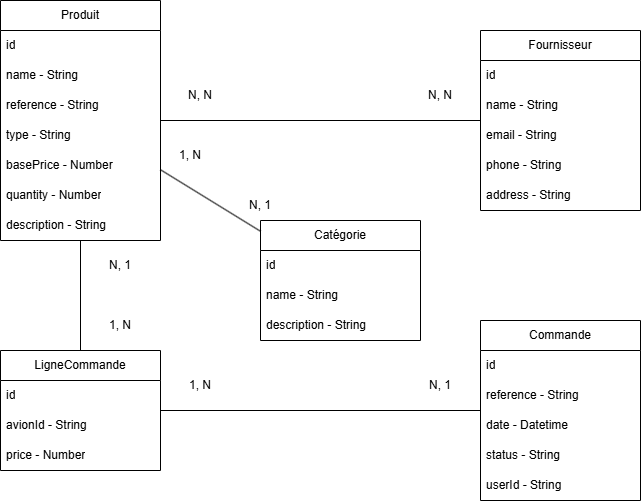

The diagram above was exported from draw.io. Its source (the exported page's mxGraphModel, read from the mxfile embedded in the PNG):
<mxGraphModel dx="658" dy="776" grid="1" gridSize="10" guides="1" tooltips="1" connect="1" arrows="1" fold="1" page="1" pageScale="1" pageWidth="827" pageHeight="1169" math="0" shadow="0">
  <root>
    <mxCell id="0" />
    <mxCell id="1" parent="0" />
    <mxCell id="_9um4mOEHoCc2b0zeeRv-1" value="Produit" style="swimlane;fontStyle=0;childLayout=stackLayout;horizontal=1;startSize=30;horizontalStack=0;resizeParent=1;resizeParentMax=0;resizeLast=0;collapsible=1;marginBottom=0;whiteSpace=wrap;html=1;" vertex="1" parent="1">
      <mxGeometry x="40" y="160" width="160" height="240" as="geometry" />
    </mxCell>
    <mxCell id="_9um4mOEHoCc2b0zeeRv-2" value="id" style="text;strokeColor=none;fillColor=none;align=left;verticalAlign=middle;spacingLeft=4;spacingRight=4;overflow=hidden;points=[[0,0.5],[1,0.5]];portConstraint=eastwest;rotatable=0;whiteSpace=wrap;html=1;" vertex="1" parent="_9um4mOEHoCc2b0zeeRv-1">
      <mxGeometry y="30" width="160" height="30" as="geometry" />
    </mxCell>
    <mxCell id="_9um4mOEHoCc2b0zeeRv-3" value="name - String" style="text;strokeColor=none;fillColor=none;align=left;verticalAlign=middle;spacingLeft=4;spacingRight=4;overflow=hidden;points=[[0,0.5],[1,0.5]];portConstraint=eastwest;rotatable=0;whiteSpace=wrap;html=1;" vertex="1" parent="_9um4mOEHoCc2b0zeeRv-1">
      <mxGeometry y="60" width="160" height="30" as="geometry" />
    </mxCell>
    <mxCell id="_9um4mOEHoCc2b0zeeRv-4" value="reference - String" style="text;strokeColor=none;fillColor=none;align=left;verticalAlign=middle;spacingLeft=4;spacingRight=4;overflow=hidden;points=[[0,0.5],[1,0.5]];portConstraint=eastwest;rotatable=0;whiteSpace=wrap;html=1;" vertex="1" parent="_9um4mOEHoCc2b0zeeRv-1">
      <mxGeometry y="90" width="160" height="30" as="geometry" />
    </mxCell>
    <mxCell id="_9um4mOEHoCc2b0zeeRv-5" value="type - String" style="text;strokeColor=none;fillColor=none;align=left;verticalAlign=middle;spacingLeft=4;spacingRight=4;overflow=hidden;points=[[0,0.5],[1,0.5]];portConstraint=eastwest;rotatable=0;whiteSpace=wrap;html=1;" vertex="1" parent="_9um4mOEHoCc2b0zeeRv-1">
      <mxGeometry y="120" width="160" height="30" as="geometry" />
    </mxCell>
    <mxCell id="_9um4mOEHoCc2b0zeeRv-6" value="basePrice - Number" style="text;strokeColor=none;fillColor=none;align=left;verticalAlign=middle;spacingLeft=4;spacingRight=4;overflow=hidden;points=[[0,0.5],[1,0.5]];portConstraint=eastwest;rotatable=0;whiteSpace=wrap;html=1;" vertex="1" parent="_9um4mOEHoCc2b0zeeRv-1">
      <mxGeometry y="150" width="160" height="30" as="geometry" />
    </mxCell>
    <mxCell id="_9um4mOEHoCc2b0zeeRv-7" value="quantity - Number" style="text;strokeColor=none;fillColor=none;align=left;verticalAlign=middle;spacingLeft=4;spacingRight=4;overflow=hidden;points=[[0,0.5],[1,0.5]];portConstraint=eastwest;rotatable=0;whiteSpace=wrap;html=1;" vertex="1" parent="_9um4mOEHoCc2b0zeeRv-1">
      <mxGeometry y="180" width="160" height="30" as="geometry" />
    </mxCell>
    <mxCell id="_9um4mOEHoCc2b0zeeRv-8" value="description - String" style="text;strokeColor=none;fillColor=none;align=left;verticalAlign=middle;spacingLeft=4;spacingRight=4;overflow=hidden;points=[[0,0.5],[1,0.5]];portConstraint=eastwest;rotatable=0;whiteSpace=wrap;html=1;" vertex="1" parent="_9um4mOEHoCc2b0zeeRv-1">
      <mxGeometry y="210" width="160" height="30" as="geometry" />
    </mxCell>
    <mxCell id="_9um4mOEHoCc2b0zeeRv-9" value="Catégorie" style="swimlane;fontStyle=0;childLayout=stackLayout;horizontal=1;startSize=30;horizontalStack=0;resizeParent=1;resizeParentMax=0;resizeLast=0;collapsible=1;marginBottom=0;whiteSpace=wrap;html=1;" vertex="1" parent="1">
      <mxGeometry x="300" y="380" width="160" height="120" as="geometry" />
    </mxCell>
    <mxCell id="_9um4mOEHoCc2b0zeeRv-10" value="id" style="text;strokeColor=none;fillColor=none;align=left;verticalAlign=middle;spacingLeft=4;spacingRight=4;overflow=hidden;points=[[0,0.5],[1,0.5]];portConstraint=eastwest;rotatable=0;whiteSpace=wrap;html=1;" vertex="1" parent="_9um4mOEHoCc2b0zeeRv-9">
      <mxGeometry y="30" width="160" height="30" as="geometry" />
    </mxCell>
    <mxCell id="_9um4mOEHoCc2b0zeeRv-11" value="name - String" style="text;strokeColor=none;fillColor=none;align=left;verticalAlign=middle;spacingLeft=4;spacingRight=4;overflow=hidden;points=[[0,0.5],[1,0.5]];portConstraint=eastwest;rotatable=0;whiteSpace=wrap;html=1;" vertex="1" parent="_9um4mOEHoCc2b0zeeRv-9">
      <mxGeometry y="60" width="160" height="30" as="geometry" />
    </mxCell>
    <mxCell id="_9um4mOEHoCc2b0zeeRv-16" value="description - String" style="text;strokeColor=none;fillColor=none;align=left;verticalAlign=middle;spacingLeft=4;spacingRight=4;overflow=hidden;points=[[0,0.5],[1,0.5]];portConstraint=eastwest;rotatable=0;whiteSpace=wrap;html=1;" vertex="1" parent="_9um4mOEHoCc2b0zeeRv-9">
      <mxGeometry y="90" width="160" height="30" as="geometry" />
    </mxCell>
    <mxCell id="_9um4mOEHoCc2b0zeeRv-17" value="Fournisseur" style="swimlane;fontStyle=0;childLayout=stackLayout;horizontal=1;startSize=30;horizontalStack=0;resizeParent=1;resizeParentMax=0;resizeLast=0;collapsible=1;marginBottom=0;whiteSpace=wrap;html=1;" vertex="1" parent="1">
      <mxGeometry x="520" y="190" width="160" height="180" as="geometry" />
    </mxCell>
    <mxCell id="_9um4mOEHoCc2b0zeeRv-18" value="id" style="text;strokeColor=none;fillColor=none;align=left;verticalAlign=middle;spacingLeft=4;spacingRight=4;overflow=hidden;points=[[0,0.5],[1,0.5]];portConstraint=eastwest;rotatable=0;whiteSpace=wrap;html=1;" vertex="1" parent="_9um4mOEHoCc2b0zeeRv-17">
      <mxGeometry y="30" width="160" height="30" as="geometry" />
    </mxCell>
    <mxCell id="_9um4mOEHoCc2b0zeeRv-19" value="name - String" style="text;strokeColor=none;fillColor=none;align=left;verticalAlign=middle;spacingLeft=4;spacingRight=4;overflow=hidden;points=[[0,0.5],[1,0.5]];portConstraint=eastwest;rotatable=0;whiteSpace=wrap;html=1;" vertex="1" parent="_9um4mOEHoCc2b0zeeRv-17">
      <mxGeometry y="60" width="160" height="30" as="geometry" />
    </mxCell>
    <mxCell id="_9um4mOEHoCc2b0zeeRv-20" value="email - String" style="text;strokeColor=none;fillColor=none;align=left;verticalAlign=middle;spacingLeft=4;spacingRight=4;overflow=hidden;points=[[0,0.5],[1,0.5]];portConstraint=eastwest;rotatable=0;whiteSpace=wrap;html=1;" vertex="1" parent="_9um4mOEHoCc2b0zeeRv-17">
      <mxGeometry y="90" width="160" height="30" as="geometry" />
    </mxCell>
    <mxCell id="_9um4mOEHoCc2b0zeeRv-21" value="phone - String" style="text;strokeColor=none;fillColor=none;align=left;verticalAlign=middle;spacingLeft=4;spacingRight=4;overflow=hidden;points=[[0,0.5],[1,0.5]];portConstraint=eastwest;rotatable=0;whiteSpace=wrap;html=1;" vertex="1" parent="_9um4mOEHoCc2b0zeeRv-17">
      <mxGeometry y="120" width="160" height="30" as="geometry" />
    </mxCell>
    <mxCell id="_9um4mOEHoCc2b0zeeRv-22" value="address - String" style="text;strokeColor=none;fillColor=none;align=left;verticalAlign=middle;spacingLeft=4;spacingRight=4;overflow=hidden;points=[[0,0.5],[1,0.5]];portConstraint=eastwest;rotatable=0;whiteSpace=wrap;html=1;" vertex="1" parent="_9um4mOEHoCc2b0zeeRv-17">
      <mxGeometry y="150" width="160" height="30" as="geometry" />
    </mxCell>
    <mxCell id="_9um4mOEHoCc2b0zeeRv-23" value="LigneCommande" style="swimlane;fontStyle=0;childLayout=stackLayout;horizontal=1;startSize=30;horizontalStack=0;resizeParent=1;resizeParentMax=0;resizeLast=0;collapsible=1;marginBottom=0;whiteSpace=wrap;html=1;" vertex="1" parent="1">
      <mxGeometry x="40" y="510" width="160" height="120" as="geometry" />
    </mxCell>
    <mxCell id="_9um4mOEHoCc2b0zeeRv-24" value="id" style="text;strokeColor=none;fillColor=none;align=left;verticalAlign=middle;spacingLeft=4;spacingRight=4;overflow=hidden;points=[[0,0.5],[1,0.5]];portConstraint=eastwest;rotatable=0;whiteSpace=wrap;html=1;" vertex="1" parent="_9um4mOEHoCc2b0zeeRv-23">
      <mxGeometry y="30" width="160" height="30" as="geometry" />
    </mxCell>
    <mxCell id="_9um4mOEHoCc2b0zeeRv-25" value="avionId - String" style="text;strokeColor=none;fillColor=none;align=left;verticalAlign=middle;spacingLeft=4;spacingRight=4;overflow=hidden;points=[[0,0.5],[1,0.5]];portConstraint=eastwest;rotatable=0;whiteSpace=wrap;html=1;" vertex="1" parent="_9um4mOEHoCc2b0zeeRv-23">
      <mxGeometry y="60" width="160" height="30" as="geometry" />
    </mxCell>
    <mxCell id="_9um4mOEHoCc2b0zeeRv-28" value="price - Number" style="text;strokeColor=none;fillColor=none;align=left;verticalAlign=middle;spacingLeft=4;spacingRight=4;overflow=hidden;points=[[0,0.5],[1,0.5]];portConstraint=eastwest;rotatable=0;whiteSpace=wrap;html=1;" vertex="1" parent="_9um4mOEHoCc2b0zeeRv-23">
      <mxGeometry y="90" width="160" height="30" as="geometry" />
    </mxCell>
    <mxCell id="_9um4mOEHoCc2b0zeeRv-31" value="Commande" style="swimlane;fontStyle=0;childLayout=stackLayout;horizontal=1;startSize=30;horizontalStack=0;resizeParent=1;resizeParentMax=0;resizeLast=0;collapsible=1;marginBottom=0;whiteSpace=wrap;html=1;" vertex="1" parent="1">
      <mxGeometry x="520" y="480" width="160" height="180" as="geometry" />
    </mxCell>
    <mxCell id="_9um4mOEHoCc2b0zeeRv-32" value="id" style="text;strokeColor=none;fillColor=none;align=left;verticalAlign=middle;spacingLeft=4;spacingRight=4;overflow=hidden;points=[[0,0.5],[1,0.5]];portConstraint=eastwest;rotatable=0;whiteSpace=wrap;html=1;" vertex="1" parent="_9um4mOEHoCc2b0zeeRv-31">
      <mxGeometry y="30" width="160" height="30" as="geometry" />
    </mxCell>
    <mxCell id="_9um4mOEHoCc2b0zeeRv-33" value="reference - String" style="text;strokeColor=none;fillColor=none;align=left;verticalAlign=middle;spacingLeft=4;spacingRight=4;overflow=hidden;points=[[0,0.5],[1,0.5]];portConstraint=eastwest;rotatable=0;whiteSpace=wrap;html=1;" vertex="1" parent="_9um4mOEHoCc2b0zeeRv-31">
      <mxGeometry y="60" width="160" height="30" as="geometry" />
    </mxCell>
    <mxCell id="_9um4mOEHoCc2b0zeeRv-34" value="date - Datetime" style="text;strokeColor=none;fillColor=none;align=left;verticalAlign=middle;spacingLeft=4;spacingRight=4;overflow=hidden;points=[[0,0.5],[1,0.5]];portConstraint=eastwest;rotatable=0;whiteSpace=wrap;html=1;" vertex="1" parent="_9um4mOEHoCc2b0zeeRv-31">
      <mxGeometry y="90" width="160" height="30" as="geometry" />
    </mxCell>
    <mxCell id="_9um4mOEHoCc2b0zeeRv-35" value="status - String" style="text;strokeColor=none;fillColor=none;align=left;verticalAlign=middle;spacingLeft=4;spacingRight=4;overflow=hidden;points=[[0,0.5],[1,0.5]];portConstraint=eastwest;rotatable=0;whiteSpace=wrap;html=1;" vertex="1" parent="_9um4mOEHoCc2b0zeeRv-31">
      <mxGeometry y="120" width="160" height="30" as="geometry" />
    </mxCell>
    <mxCell id="_9um4mOEHoCc2b0zeeRv-36" value="userId - String" style="text;strokeColor=none;fillColor=none;align=left;verticalAlign=middle;spacingLeft=4;spacingRight=4;overflow=hidden;points=[[0,0.5],[1,0.5]];portConstraint=eastwest;rotatable=0;whiteSpace=wrap;html=1;" vertex="1" parent="_9um4mOEHoCc2b0zeeRv-31">
      <mxGeometry y="150" width="160" height="30" as="geometry" />
    </mxCell>
    <mxCell id="_9um4mOEHoCc2b0zeeRv-38" value="" style="endArrow=none;html=1;rounded=0;" edge="1" parent="1" source="_9um4mOEHoCc2b0zeeRv-31" target="_9um4mOEHoCc2b0zeeRv-23">
      <mxGeometry width="50" height="50" relative="1" as="geometry">
        <mxPoint x="880" y="530" as="sourcePoint" />
        <mxPoint x="930" y="480" as="targetPoint" />
      </mxGeometry>
    </mxCell>
    <mxCell id="_9um4mOEHoCc2b0zeeRv-39" value="" style="endArrow=none;html=1;rounded=0;" edge="1" parent="1" source="_9um4mOEHoCc2b0zeeRv-23" target="_9um4mOEHoCc2b0zeeRv-1">
      <mxGeometry width="50" height="50" relative="1" as="geometry">
        <mxPoint x="480" y="430" as="sourcePoint" />
        <mxPoint x="530" y="380" as="targetPoint" />
      </mxGeometry>
    </mxCell>
    <mxCell id="_9um4mOEHoCc2b0zeeRv-40" value="" style="endArrow=none;html=1;rounded=0;" edge="1" parent="1" source="_9um4mOEHoCc2b0zeeRv-1" target="_9um4mOEHoCc2b0zeeRv-9">
      <mxGeometry width="50" height="50" relative="1" as="geometry">
        <mxPoint x="480" y="430" as="sourcePoint" />
        <mxPoint x="530" y="380" as="targetPoint" />
      </mxGeometry>
    </mxCell>
    <mxCell id="_9um4mOEHoCc2b0zeeRv-41" value="" style="endArrow=none;html=1;rounded=0;" edge="1" parent="1" source="_9um4mOEHoCc2b0zeeRv-17" target="_9um4mOEHoCc2b0zeeRv-1">
      <mxGeometry width="50" height="50" relative="1" as="geometry">
        <mxPoint x="480" y="430" as="sourcePoint" />
        <mxPoint x="530" y="380" as="targetPoint" />
      </mxGeometry>
    </mxCell>
    <mxCell id="_9um4mOEHoCc2b0zeeRv-42" value="N, N" style="text;html=1;align=center;verticalAlign=middle;whiteSpace=wrap;rounded=0;" vertex="1" parent="1">
      <mxGeometry x="450" y="240" width="60" height="30" as="geometry" />
    </mxCell>
    <mxCell id="_9um4mOEHoCc2b0zeeRv-43" value="N, N" style="text;html=1;align=center;verticalAlign=middle;whiteSpace=wrap;rounded=0;" vertex="1" parent="1">
      <mxGeometry x="210" y="240" width="60" height="30" as="geometry" />
    </mxCell>
    <mxCell id="_9um4mOEHoCc2b0zeeRv-44" value="N, 1" style="text;html=1;align=center;verticalAlign=middle;whiteSpace=wrap;rounded=0;" vertex="1" parent="1">
      <mxGeometry x="270" y="350" width="60" height="30" as="geometry" />
    </mxCell>
    <mxCell id="_9um4mOEHoCc2b0zeeRv-45" value="1, N" style="text;html=1;align=center;verticalAlign=middle;whiteSpace=wrap;rounded=0;" vertex="1" parent="1">
      <mxGeometry x="200" y="300" width="60" height="30" as="geometry" />
    </mxCell>
    <mxCell id="_9um4mOEHoCc2b0zeeRv-46" value="N, 1" style="text;html=1;align=center;verticalAlign=middle;whiteSpace=wrap;rounded=0;" vertex="1" parent="1">
      <mxGeometry x="130" y="410" width="60" height="30" as="geometry" />
    </mxCell>
    <mxCell id="_9um4mOEHoCc2b0zeeRv-47" value="1, N" style="text;html=1;align=center;verticalAlign=middle;whiteSpace=wrap;rounded=0;" vertex="1" parent="1">
      <mxGeometry x="130" y="470" width="60" height="30" as="geometry" />
    </mxCell>
    <mxCell id="_9um4mOEHoCc2b0zeeRv-48" value="1, N" style="text;html=1;align=center;verticalAlign=middle;whiteSpace=wrap;rounded=0;" vertex="1" parent="1">
      <mxGeometry x="210" y="530" width="60" height="30" as="geometry" />
    </mxCell>
    <mxCell id="_9um4mOEHoCc2b0zeeRv-49" value="N, 1" style="text;html=1;align=center;verticalAlign=middle;whiteSpace=wrap;rounded=0;" vertex="1" parent="1">
      <mxGeometry x="450" y="530" width="60" height="30" as="geometry" />
    </mxCell>
  </root>
</mxGraphModel>